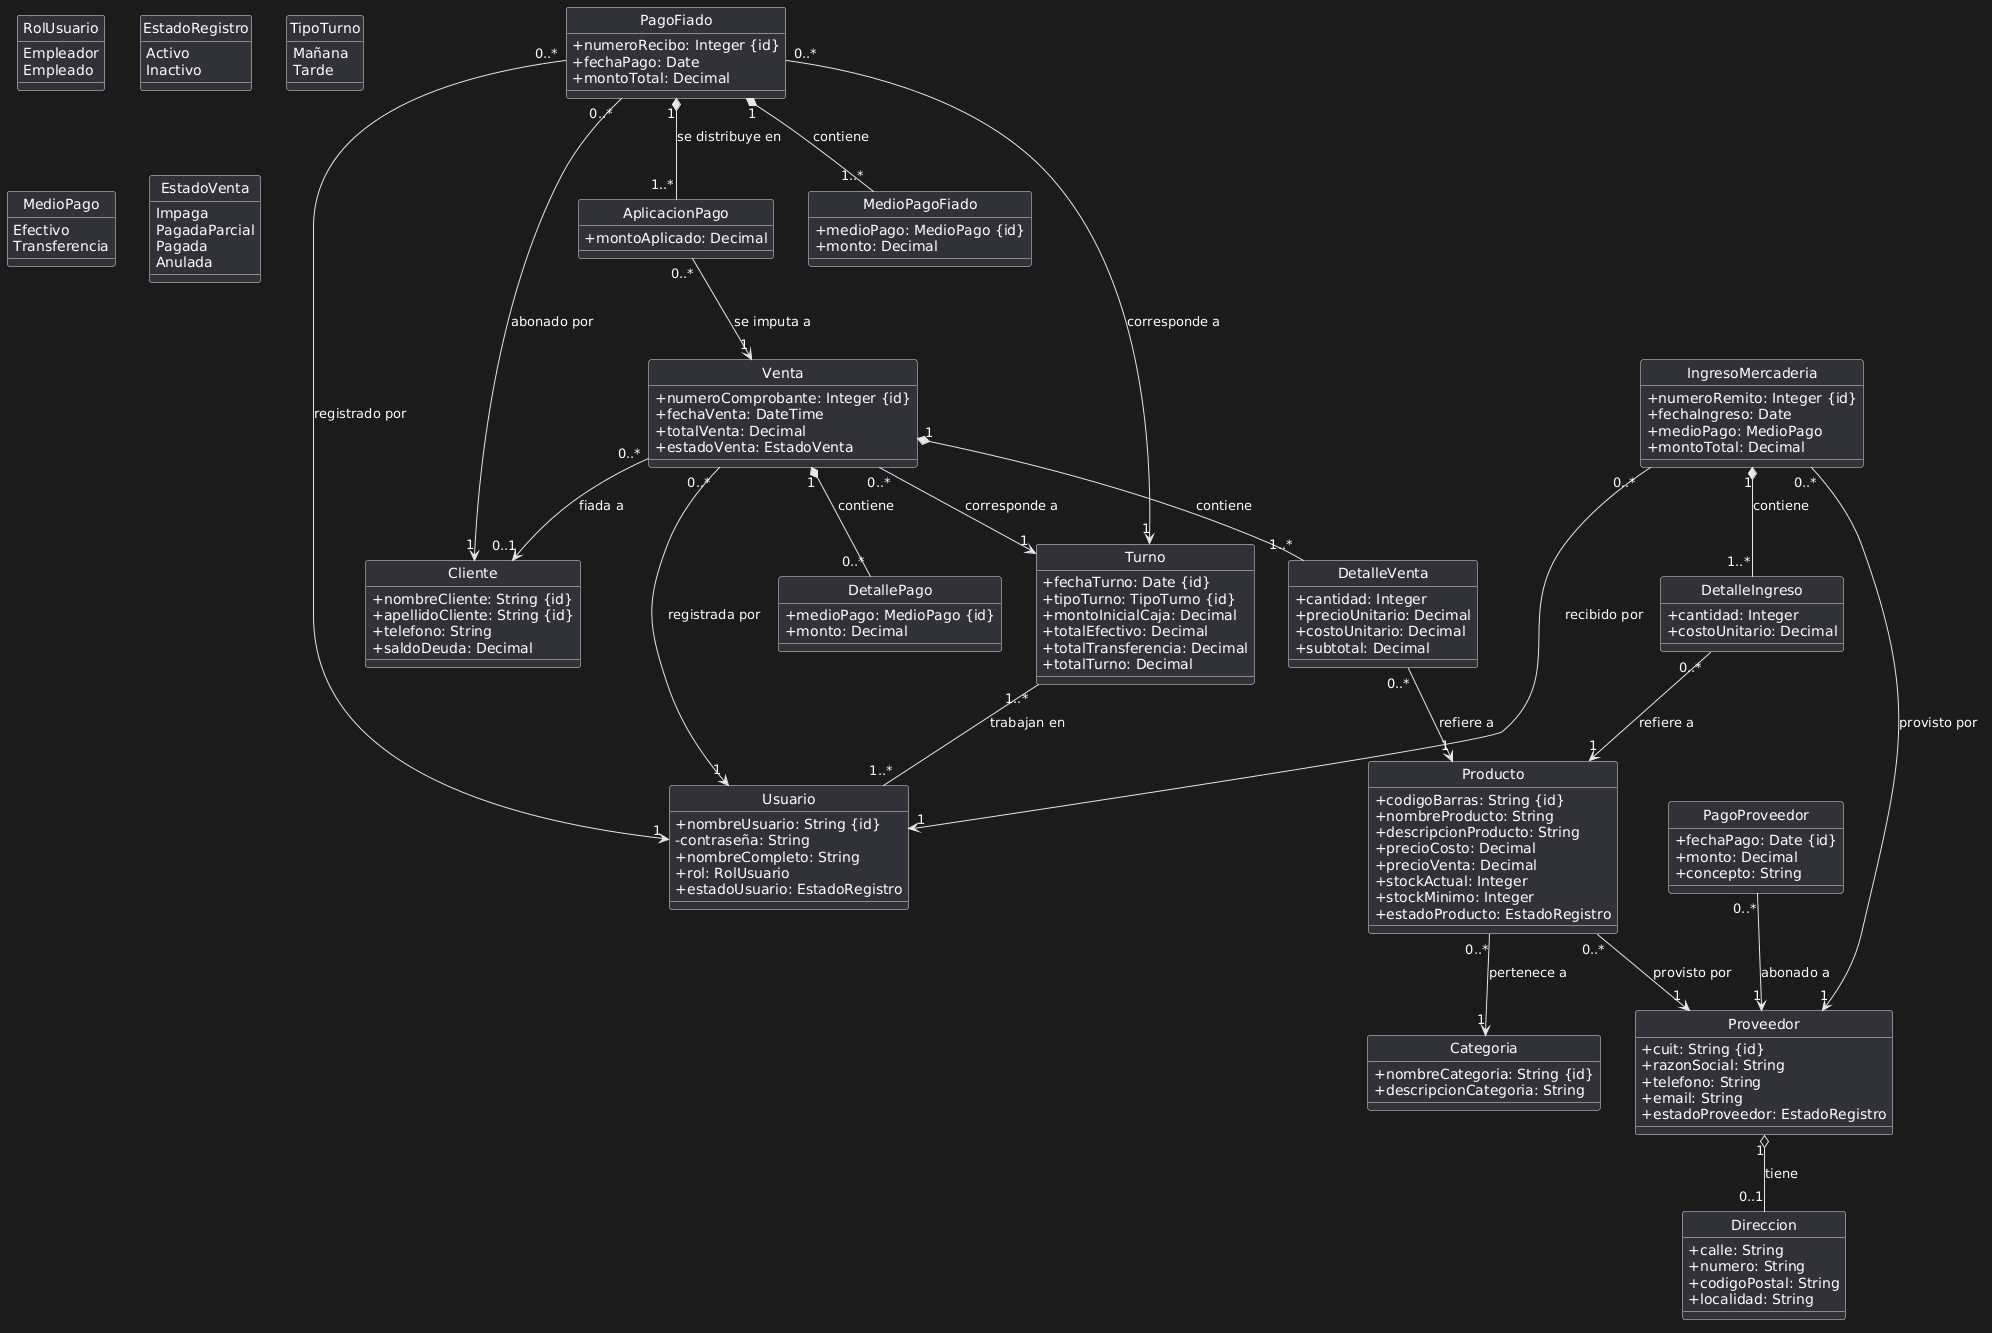

The diagram above was rendered by PlantUML. Its source (embedded in the PNG):
@startuml
skinparam classAttributeIconSize 0
hide circle

enum RolUsuario {
  Empleador
  Empleado
}

enum EstadoRegistro {
  Activo
  Inactivo
}

enum TipoTurno {
  Mañana
  Tarde
}

enum MedioPago {
  Efectivo
  Transferencia
}

enum EstadoVenta {
  Impaga
  PagadaParcial
  Pagada
  Anulada
}

class Usuario {
  +nombreUsuario: String {id}
  -contraseña: String
  +nombreCompleto: String
  +rol: RolUsuario
  +estadoUsuario: EstadoRegistro
}

class Categoria {
  +nombreCategoria: String {id}
  +descripcionCategoria: String
}

class Direccion {
  +calle: String
  +numero: String
  +codigoPostal: String
  +localidad: String
}

class Proveedor {
  +cuit: String {id}
  +razonSocial: String
  +telefono: String
  +email: String
  +estadoProveedor: EstadoRegistro
}

class Producto {
  +codigoBarras: String {id}
  +nombreProducto: String
  +descripcionProducto: String
  +precioCosto: Decimal
  +precioVenta: Decimal
  +stockActual: Integer
  +stockMinimo: Integer
  +estadoProducto: EstadoRegistro
}

class Cliente {
  +nombreCliente: String {id}
  +apellidoCliente: String {id}
  +telefono: String
  +saldoDeuda: Decimal
}

class Turno {
  +fechaTurno: Date {id}
  +tipoTurno: TipoTurno {id}
  +montoInicialCaja: Decimal
  +totalEfectivo: Decimal
  +totalTransferencia: Decimal
  +totalTurno: Decimal
}

class Venta {
  +numeroComprobante: Integer {id}
  +fechaVenta: DateTime
  +totalVenta: Decimal
  +estadoVenta: EstadoVenta
}

class DetalleVenta {
  +cantidad: Integer
  +precioUnitario: Decimal
  +costoUnitario: Decimal
  +subtotal: Decimal
}

class DetallePago {
  +medioPago: MedioPago {id}
  +monto: Decimal
}

class PagoFiado {
  +numeroRecibo: Integer {id}
  +fechaPago: Date
  +montoTotal: Decimal
}

class MedioPagoFiado {
  +medioPago: MedioPago {id}
  +monto: Decimal
}

class AplicacionPago {
  +montoAplicado: Decimal
}

class IngresoMercaderia {
  +numeroRemito: Integer {id}
  +fechaIngreso: Date
  +medioPago: MedioPago
  +montoTotal: Decimal
}

class DetalleIngreso {
  +cantidad: Integer
  +costoUnitario: Decimal
}

class PagoProveedor {
  +fechaPago: Date {id}
  +monto: Decimal
  +concepto: String
}

' ==== Relaciones ====

Proveedor "1" o-- "0..1" Direccion : tiene

Producto "0..*" --> "1" Categoria : pertenece a
Producto "0..*" --> "1" Proveedor : provisto por

Turno "1..*" -- "1..*" Usuario : trabajan en

Venta "0..*" --> "1" Turno : corresponde a
Venta "0..*" --> "1" Usuario : registrada por
Venta "0..*" --> "0..1" Cliente : fiada a

Venta "1" *-- "1..*" DetalleVenta : contiene
Venta "1" *-- "0..*" DetallePago : contiene

DetalleVenta "0..*" --> "1" Producto : refiere a

PagoFiado "0..*" --> "1" Cliente : abonado por
PagoFiado "0..*" --> "1" Turno : corresponde a
PagoFiado "0..*" --> "1" Usuario : registrado por
PagoFiado "1" *-- "1..*" MedioPagoFiado : contiene
PagoFiado "1" *-- "1..*" AplicacionPago : se distribuye en

AplicacionPago "0..*" --> "1" Venta : se imputa a

IngresoMercaderia "0..*" --> "1" Proveedor : provisto por
IngresoMercaderia "0..*" --> "1" Usuario : recibido por
IngresoMercaderia "1" *-- "1..*" DetalleIngreso : contiene

DetalleIngreso "0..*" --> "1" Producto : refiere a

PagoProveedor "0..*" --> "1" Proveedor : abonado a
@enduml